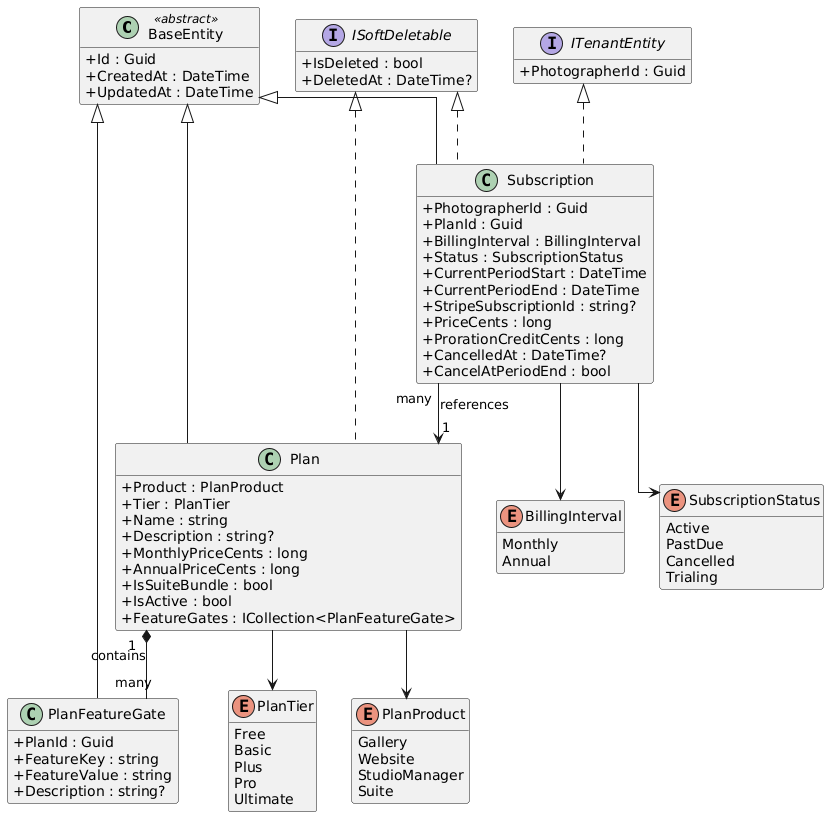

The diagram above was rendered by PlantUML. Its source (embedded in the PNG):
@startuml
skinparam classAttributeIconSize 0
skinparam linetype ortho
hide empty methods

class BaseEntity <<abstract>> {
  +Id : Guid
  +CreatedAt : DateTime
  +UpdatedAt : DateTime
}

interface ISoftDeletable {
  +IsDeleted : bool
  +DeletedAt : DateTime?
}

interface ITenantEntity {
  +PhotographerId : Guid
}

class Plan {
  +Product : PlanProduct
  +Tier : PlanTier
  +Name : string
  +Description : string?
  +MonthlyPriceCents : long
  +AnnualPriceCents : long
  +IsSuiteBundle : bool
  +IsActive : bool
  +FeatureGates : ICollection<PlanFeatureGate>
}

class PlanFeatureGate {
  +PlanId : Guid
  +FeatureKey : string
  +FeatureValue : string
  +Description : string?
}

class Subscription {
  +PhotographerId : Guid
  +PlanId : Guid
  +BillingInterval : BillingInterval
  +Status : SubscriptionStatus
  +CurrentPeriodStart : DateTime
  +CurrentPeriodEnd : DateTime
  +StripeSubscriptionId : string?
  +PriceCents : long
  +ProrationCreditCents : long
  +CancelledAt : DateTime?
  +CancelAtPeriodEnd : bool
}

enum PlanProduct {
  Gallery
  Website
  StudioManager
  Suite
}

enum PlanTier {
  Free
  Basic
  Plus
  Pro
  Ultimate
}

enum BillingInterval {
  Monthly
  Annual
}

enum SubscriptionStatus {
  Active
  PastDue
  Cancelled
  Trialing
}

BaseEntity <|-- Plan
BaseEntity <|-- PlanFeatureGate
BaseEntity <|-- Subscription
ISoftDeletable <|.. Plan
ISoftDeletable <|.. Subscription
ITenantEntity <|.. Subscription

Plan "1" *-- "many" PlanFeatureGate : contains
Subscription "many" --> "1" Plan : references
Plan --> PlanProduct
Plan --> PlanTier
Subscription --> BillingInterval
Subscription --> SubscriptionStatus
@enduml